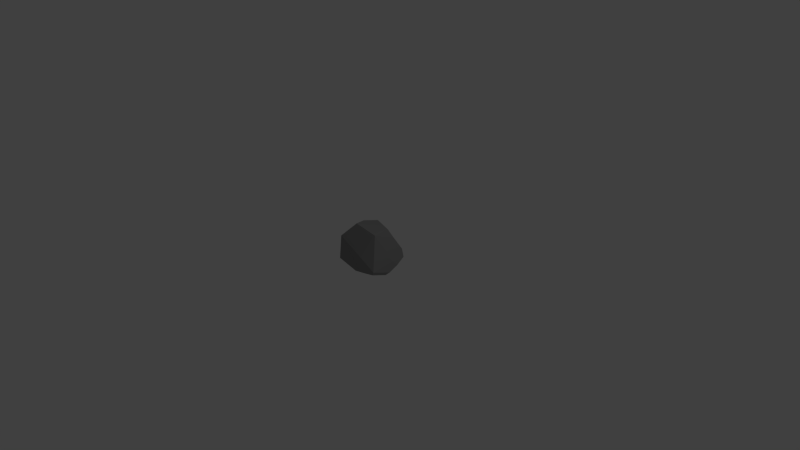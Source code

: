 # Source: stone_1.blend  (saved by Blender 2.73.0; exported with 4.5.12 LTS)
import bpy
from mathutils import Matrix  # noqa: F401  (used for matrix-valued properties, if any)

bpy.ops.wm.read_factory_settings(use_empty=True)
scene = bpy.context.scene
scene.name = 'Scene'

# ---- collections
col_collection_1 = bpy.data.collections.new('Collection 1'); scene.collection.children.link(col_collection_1)

# ---- materials (node trees are filled in below, after node groups)
mat_stone_001 = bpy.data.materials.new('Stone.001')
mat_stone_001.alpha_threshold = 0.0
mat_stone_001.use_transparent_shadow = False
mat_stone_001.diffuse_color = (0.281, 0.281, 0.281, 1.0)
mat_stone_001.roughness = 0.5
mat_stone_001.specular_intensity = 0.0
mat_stone_001.line_color = (0.0, 0.0, 0.0, 1.0)

# ---- material node trees

# ---- world
world_world = bpy.data.worlds.new('World'); scene.world = world_world
world_world.color = (0.05088, 0.05088, 0.05088)
world_world.use_sun_shadow = False
world_world.sun_shadow_jitter_overblur = 0.0
world_world.cycles.sampling_method = 'MANUAL'
world_world.cycles.sample_map_resolution = 256

# ---- cameras
cam_camera = bpy.data.cameras.new('Camera')
cam_camera.clip_end = 100.0
cam_camera.lens = 35.0
cam_camera.sensor_width = 32.0
cam_camera.sensor_height = 18.0
cam_camera.ortho_scale = 7.314
cam_camera.dof.focus_distance = 0.0
cam_camera.dof.aperture_fstop = 128.0

# ---- lights
light_lamp = bpy.data.lights.new('Lamp', 'POINT')
light_lamp.transmission_factor = 0.0
light_lamp.cutoff_distance = 30.0
light_lamp.energy = 100.0
light_lamp.shadow_buffer_clip_start = 1.001
light_lamp.shadow_soft_size = 0.1
light_lamp.shadow_maximum_resolution = 0.006
light_lamp.use_absolute_resolution = True
light_lamp.cycles.use_multiple_importance_sampling = False

# ---- meshes
me_cube_005 = bpy.data.meshes.new('Cube.005')
me_cube_005.from_pydata([(-1.136, -0.3153, -0.194), (-1.066, 0.2268, 0.7029), (-1.111, 0.6186, -0.00828), (-1.126, -0.8046, 0.7614), (-1.162, -0.7041, -0.2668), (-1.076, 0.9833, 0.2007), (-1.087, 1.006, 0.06483), (-1.175, -0.8859, -0.3008), (-0.6939, 0.09331, 1.315), (-0.5836, 0.7946, 1.126), (-0.1617, 1.055, 0.3124), (-0.4644, 1.096, -0.09355), (0.07151, -0.8186, -0.5238), (-0.2283, -0.8414, -0.5604), (-0.1978, -0.8393, -0.5598), (-0.508, -0.4505, 1.425), (0.06804, 1.074, -0.2493), (0.6621, 1.018, 0.1323), (-0.1978, -0.8227, -0.5653), (0.6159, -0.1962, -0.6417), (0.5529, -0.201, -0.6502), (0.1766, -0.9042, 0.2636), (0.3649, 0.499, 1.125), (0.5241, 0.6738, 0.7366), (0.758, 1.016, -0.2217), (0.1404, 1.068, -0.271), (0.08546, -0.8204, -0.521), (0.6215, -0.1957, -0.641), (0.4027, -0.8641, -0.4354), (0.5718, -0.4051, 1.225), (0.8764, 0.281, -0.1003), (0.8985, 0.5263, -0.3698), (0.8947, -0.8632, -0.3286), (0.8945, -0.1539, -0.5974), (0.9457, -0.8703, -0.1813), (0.9441, 0.03589, -0.5286), (0.9063, -0.1085, -0.581)], [], [(0, 1, 2), (29, 22, 15), (10, 17, 16, 11), (15, 8, 3), (2, 1, 5, 6), (10, 23, 17), (23, 29, 30), (13, 14, 12, 7), (12, 3, 7), (30, 29, 34), (9, 10, 5), (29, 15, 21), (15, 22, 8), (34, 21, 28, 32), (23, 10, 9), (1, 9, 5), (3, 8, 1), (0, 4, 3, 1), (7, 3, 4), (23, 22, 29), (21, 15, 3), (22, 9, 8), (12, 26, 28, 21), (21, 3, 12), (17, 24, 25, 16), (29, 21, 34), (24, 17, 30, 31), (5, 10, 11, 6), (9, 22, 23), (30, 34, 35, 31), (17, 23, 30), (8, 9, 1), (35, 34, 36), (36, 34, 32, 33), (32, 26, 27, 33), (26, 12, 19, 27), (18, 20, 19, 12), (12, 14, 18), (32, 28, 26), (18, 14, 13), (0, 16, 13, 4), (0, 2, 11, 16), (16, 25, 18, 13), (25, 20, 18), (13, 7, 4), (2, 6, 11), (35, 27, 19, 31), (36, 33, 27, 35), (20, 24, 31, 19), (20, 25, 24)])
me_cube_005.materials.append(mat_stone_001)
me_cube_005.use_remesh_preserve_volume = False
me_cube_005.use_remesh_preserve_attributes = False
me_cube_005.use_mirror_vertex_groups = False
me_cube_005.update()

# ---- objects
ob_lamp = bpy.data.objects.new('Lamp', light_lamp)
ob_camera = bpy.data.objects.new('Camera', cam_camera)
ob_cube_005 = bpy.data.objects.new('Cube.005', me_cube_005)

# ---- transforms, parenting, visibility, modifiers, constraints
ob_lamp.location = (4.076, 1.005, 5.904)
ob_lamp.rotation_euler = (0.6503, 0.05522, 1.866)
ob_lamp.lock_rotations_4d = False
ob_lamp.empty_display_type = 'ARROWS'
ob_lamp.color = (0.0, 0.0, 0.0, 0.0)
ob_lamp.lineart.crease_threshold = 0.0
ob_camera.location = (7.481, -6.508, 5.344)
ob_camera.rotation_euler = (1.109, 0.01082, 0.8149)
ob_camera.lock_rotations_4d = False
ob_camera.empty_display_type = 'ARROWS'
ob_camera.color = (0.0, 0.0, 0.0, 0.0)
ob_camera.display_type = 'WIRE'
ob_camera.lineart.crease_threshold = 0.0
ob_cube_005.location = (0.0, 0.0, 0.0)
ob_cube_005.scale = (0.3042, 0.3042, 0.3042)
ob_cube_005.lineart.crease_threshold = 0.0

# ---- collection membership
col_collection_1.objects.link(ob_lamp)
col_collection_1.objects.link(ob_camera)
col_collection_1.objects.link(ob_cube_005)

# ---- scene / render settings (as saved in the file)
scene.camera = ob_camera
scene.frame_start = 1; scene.frame_end = 250; scene.frame_set(1)
scene.render.engine = 'BLENDER_EEVEE_NEXT'
scene.render.resolution_percentage = 50
scene.render.dither_intensity = 0.0
scene.cycles.use_denoising = False
scene.cycles.samples = 10
scene.cycles.sampling_pattern = 'TABULATED_SOBOL'
scene.cycles.light_sampling_threshold = 0.0
scene.cycles.use_adaptive_sampling = False
scene.cycles.use_light_tree = False
scene.cycles.blur_glossy = 0.0
scene.cycles.pixel_filter_type = 'GAUSSIAN'
scene.cycles.sample_clamp_indirect = 0.0
scene.view_settings.view_transform = 'Standard'
bpy.context.view_layer.update()
